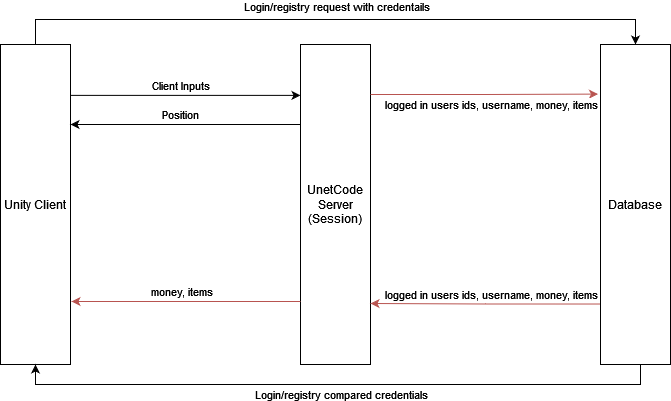

The diagram above was exported from draw.io. Its source (the exported page's mxGraphModel, read from the mxfile embedded in the PNG):
<mxGraphModel dx="995" dy="603" grid="1" gridSize="10" guides="1" tooltips="1" connect="1" arrows="1" fold="1" page="1" pageScale="1" pageWidth="827" pageHeight="1169" background="none" math="0" shadow="0">
  <root>
    <mxCell id="0" />
    <mxCell id="1" parent="0" />
    <mxCell id="bjtOoCexomj04Tfh4xH9-13" style="edgeStyle=orthogonalEdgeStyle;rounded=0;orthogonalLoop=1;jettySize=auto;html=1;exitX=0.5;exitY=0;exitDx=0;exitDy=0;entryX=0.5;entryY=0;entryDx=0;entryDy=0;" edge="1" parent="1" source="bjtOoCexomj04Tfh4xH9-4" target="bjtOoCexomj04Tfh4xH9-8">
      <mxGeometry relative="1" as="geometry">
        <mxPoint x="780" y="115" as="targetPoint" />
        <Array as="points">
          <mxPoint x="165" y="115" />
          <mxPoint x="765" y="115" />
        </Array>
      </mxGeometry>
    </mxCell>
    <mxCell id="bjtOoCexomj04Tfh4xH9-14" value="&lt;div&gt;Login/registry request with credentails&lt;br&gt;&lt;/div&gt;" style="edgeLabel;html=1;align=center;verticalAlign=middle;resizable=0;points=[];" vertex="1" connectable="0" parent="bjtOoCexomj04Tfh4xH9-13">
      <mxGeometry x="-0.1293" y="1" relative="1" as="geometry">
        <mxPoint x="42" y="-12" as="offset" />
      </mxGeometry>
    </mxCell>
    <mxCell id="bjtOoCexomj04Tfh4xH9-46" style="edgeStyle=orthogonalEdgeStyle;rounded=0;orthogonalLoop=1;jettySize=auto;html=1;exitX=0.986;exitY=0.159;exitDx=0;exitDy=0;entryX=0;entryY=0.159;entryDx=0;entryDy=0;entryPerimeter=0;exitPerimeter=0;" edge="1" parent="1" source="bjtOoCexomj04Tfh4xH9-4" target="bjtOoCexomj04Tfh4xH9-7">
      <mxGeometry relative="1" as="geometry" />
    </mxCell>
    <mxCell id="bjtOoCexomj04Tfh4xH9-47" value="&lt;div&gt;Client Inputs&lt;/div&gt;" style="edgeLabel;html=1;align=center;verticalAlign=middle;resizable=0;points=[];" vertex="1" connectable="0" parent="bjtOoCexomj04Tfh4xH9-46">
      <mxGeometry x="-0.1304" y="2" relative="1" as="geometry">
        <mxPoint x="10" y="-8" as="offset" />
      </mxGeometry>
    </mxCell>
    <mxCell id="bjtOoCexomj04Tfh4xH9-4" value="&lt;div&gt;Unity Client&lt;/div&gt;" style="rounded=0;whiteSpace=wrap;html=1;" vertex="1" parent="1">
      <mxGeometry x="130" y="140" width="70" height="320" as="geometry" />
    </mxCell>
    <mxCell id="bjtOoCexomj04Tfh4xH9-7" value="&lt;div&gt;UnetCode&lt;/div&gt;&lt;div&gt;Server&lt;/div&gt;&lt;div&gt;(Session)&lt;br&gt;&lt;/div&gt;" style="rounded=0;whiteSpace=wrap;html=1;" vertex="1" parent="1">
      <mxGeometry x="430" y="140" width="70" height="320" as="geometry" />
    </mxCell>
    <mxCell id="bjtOoCexomj04Tfh4xH9-17" style="edgeStyle=orthogonalEdgeStyle;rounded=0;orthogonalLoop=1;jettySize=auto;html=1;exitX=0.5;exitY=1;exitDx=0;exitDy=0;entryX=0.5;entryY=1;entryDx=0;entryDy=0;" edge="1" parent="1" source="bjtOoCexomj04Tfh4xH9-8" target="bjtOoCexomj04Tfh4xH9-4">
      <mxGeometry relative="1" as="geometry">
        <mxPoint x="170" y="500" as="targetPoint" />
        <Array as="points">
          <mxPoint x="770" y="460" />
          <mxPoint x="770" y="480" />
          <mxPoint x="165" y="480" />
        </Array>
      </mxGeometry>
    </mxCell>
    <mxCell id="bjtOoCexomj04Tfh4xH9-19" value="Login/registry compared credentials" style="edgeLabel;html=1;align=center;verticalAlign=middle;resizable=0;points=[];" vertex="1" connectable="0" parent="bjtOoCexomj04Tfh4xH9-17">
      <mxGeometry x="-0.0913" y="1" relative="1" as="geometry">
        <mxPoint x="-29" y="9" as="offset" />
      </mxGeometry>
    </mxCell>
    <mxCell id="bjtOoCexomj04Tfh4xH9-33" style="edgeStyle=orthogonalEdgeStyle;rounded=0;orthogonalLoop=1;jettySize=auto;html=1;exitX=0.012;exitY=0.811;exitDx=0;exitDy=0;fillColor=#f8cecc;strokeColor=#B85450;exitPerimeter=0;" edge="1" parent="1" source="bjtOoCexomj04Tfh4xH9-8">
      <mxGeometry relative="1" as="geometry">
        <mxPoint x="500" y="399" as="targetPoint" />
      </mxGeometry>
    </mxCell>
    <mxCell id="bjtOoCexomj04Tfh4xH9-35" value="logged in users ids, username, money, items" style="edgeLabel;html=1;align=center;verticalAlign=middle;resizable=0;points=[];" vertex="1" connectable="0" parent="bjtOoCexomj04Tfh4xH9-33">
      <mxGeometry x="-0.2261" y="-3" relative="1" as="geometry">
        <mxPoint x="-21" y="-7" as="offset" />
      </mxGeometry>
    </mxCell>
    <mxCell id="bjtOoCexomj04Tfh4xH9-8" value="&lt;div&gt;Database&lt;/div&gt;" style="rounded=0;whiteSpace=wrap;html=1;" vertex="1" parent="1">
      <mxGeometry x="730" y="140" width="70" height="320" as="geometry" />
    </mxCell>
    <mxCell id="bjtOoCexomj04Tfh4xH9-34" style="edgeStyle=orthogonalEdgeStyle;rounded=0;orthogonalLoop=1;jettySize=auto;html=1;fillColor=#f8cecc;strokeColor=#B85450;" edge="1" parent="1">
      <mxGeometry relative="1" as="geometry">
        <mxPoint x="430" y="397" as="sourcePoint" />
        <mxPoint x="201" y="397" as="targetPoint" />
      </mxGeometry>
    </mxCell>
    <mxCell id="bjtOoCexomj04Tfh4xH9-36" value="money, items" style="edgeLabel;html=1;align=center;verticalAlign=middle;resizable=0;points=[];" vertex="1" connectable="0" parent="bjtOoCexomj04Tfh4xH9-34">
      <mxGeometry x="-0.2" y="4" relative="1" as="geometry">
        <mxPoint x="-28" y="-14" as="offset" />
      </mxGeometry>
    </mxCell>
    <mxCell id="bjtOoCexomj04Tfh4xH9-43" style="edgeStyle=orthogonalEdgeStyle;rounded=0;orthogonalLoop=1;jettySize=auto;html=1;entryX=-0.036;entryY=0.155;entryDx=0;entryDy=0;fillColor=#f8cecc;strokeColor=#B85450;entryPerimeter=0;" edge="1" parent="1" target="bjtOoCexomj04Tfh4xH9-8">
      <mxGeometry relative="1" as="geometry">
        <mxPoint x="500" y="190" as="sourcePoint" />
        <mxPoint x="510" y="390" as="targetPoint" />
      </mxGeometry>
    </mxCell>
    <mxCell id="bjtOoCexomj04Tfh4xH9-44" value="logged in users ids, username, money, items" style="edgeLabel;html=1;align=center;verticalAlign=middle;resizable=0;points=[];" vertex="1" connectable="0" parent="bjtOoCexomj04Tfh4xH9-43">
      <mxGeometry x="-0.2261" y="-3" relative="1" as="geometry">
        <mxPoint x="32" y="7" as="offset" />
      </mxGeometry>
    </mxCell>
    <mxCell id="bjtOoCexomj04Tfh4xH9-48" style="edgeStyle=orthogonalEdgeStyle;rounded=0;orthogonalLoop=1;jettySize=auto;html=1;entryX=1;entryY=0.25;entryDx=0;entryDy=0;exitX=0;exitY=0.25;exitDx=0;exitDy=0;" edge="1" parent="1" source="bjtOoCexomj04Tfh4xH9-7" target="bjtOoCexomj04Tfh4xH9-4">
      <mxGeometry relative="1" as="geometry">
        <mxPoint x="280" y="210" as="sourcePoint" />
        <mxPoint x="440" y="201" as="targetPoint" />
      </mxGeometry>
    </mxCell>
    <mxCell id="bjtOoCexomj04Tfh4xH9-49" value="&lt;div&gt;Position&lt;/div&gt;" style="edgeLabel;html=1;align=center;verticalAlign=middle;resizable=0;points=[];" vertex="1" connectable="0" parent="bjtOoCexomj04Tfh4xH9-48">
      <mxGeometry x="-0.1304" y="2" relative="1" as="geometry">
        <mxPoint x="-20" y="-12" as="offset" />
      </mxGeometry>
    </mxCell>
  </root>
</mxGraphModel>